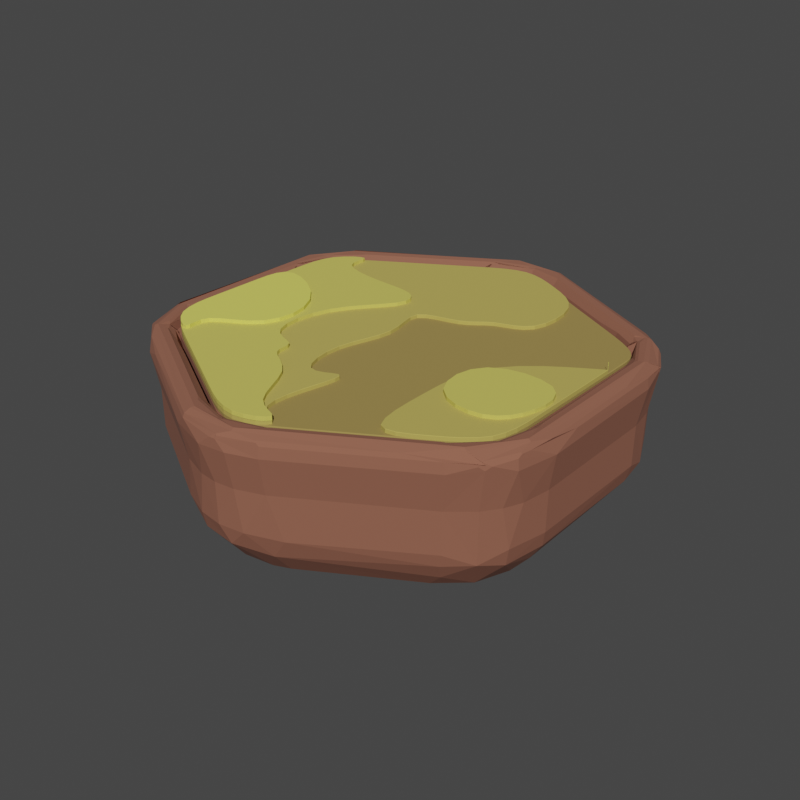 # Source: tile_for_export_no_features3.blend  (saved by Blender 3.2.14; exported with 4.5.12 LTS)
import bpy
from mathutils import Matrix  # noqa: F401  (used for matrix-valued properties, if any)

bpy.ops.wm.read_factory_settings(use_empty=True)
scene = bpy.context.scene
scene.name = 'Scene'

# ---- collections
col_collection = bpy.data.collections.new('Collection'); scene.collection.children.link(col_collection)

# ---- materials (node trees are filled in below, after node groups)
mat_tile_ground = bpy.data.materials.new('tile_ground')
mat_tile_ground.use_transparent_shadow = False
mat_ground_4_upper_3 = bpy.data.materials.new('ground_4_upper_3')
mat_ground_4_upper_3.use_transparent_shadow = False
mat_ground_3_upper_2 = bpy.data.materials.new('ground_3_upper_2')
mat_ground_3_upper_2.use_transparent_shadow = False
mat_ground_s_upper_1 = bpy.data.materials.new('ground_s_upper_1')
mat_ground_s_upper_1.use_transparent_shadow = False
mat_ground_upper_0 = bpy.data.materials.new('ground_upper_0')
mat_ground_upper_0.use_transparent_shadow = False

# ---- material node trees
mat_tile_ground.use_nodes = True; mat_tile_ground.node_tree.nodes.clear()
_N = mat_tile_ground.node_tree.nodes; _L = mat_tile_ground.node_tree.links
n0 = _N.new('ShaderNodeBsdfPrincipled'); n0.name = 'Principled BSDF'; n0.location = (10, 300)
n0.distribution = 'GGX'
n0.subsurface_method = 'RANDOM_WALK_SKIN'
n0.inputs[0].default_value = (0.2747, 0.107, 0.06663, 1.0)
n0.inputs[2].default_value = 1.0
n0.inputs[3].default_value = 1.45
n0.inputs[27].default_value = (0.0, 0.0, 0.0, 1.0)
n0.inputs[28].default_value = 1.0
n1 = _N.new('ShaderNodeOutputMaterial'); n1.name = 'Material Output'; n1.location = (300, 300)
_L.new(n0.outputs[0], n1.inputs[0])
n1.is_active_output = True
mat_ground_4_upper_3.use_nodes = True; mat_ground_4_upper_3.node_tree.nodes.clear()
_N = mat_ground_4_upper_3.node_tree.nodes; _L = mat_ground_4_upper_3.node_tree.links
n0 = _N.new('ShaderNodeBsdfPrincipled'); n0.name = 'Principled BSDF'; n0.location = (10, 300)
n0.distribution = 'GGX'
n0.subsurface_method = 'RANDOM_WALK_SKIN'
n0.inputs[2].default_value = 1.0
n0.inputs[3].default_value = 1.45
n0.inputs[27].default_value = (0.0, 0.0, 0.0, 1.0)
n0.inputs[28].default_value = 1.0
n1 = _N.new('ShaderNodeOutputMaterial'); n1.name = 'Material Output'; n1.location = (300, 300)
n2 = _N.new('ShaderNodeMix'); n2.name = 'Mix'; n2.location = (-231, 188)
n2.data_type = 'RGBA'
n2.inputs[0].default_value = 0.75
n2.inputs[6].default_value = (0.7682, 0.7379, 0.1221, 1.0)
n2.inputs[7].default_value = (0.2, 0.07793, 0.04851, 1.0)
_L.new(n0.outputs[0], n1.inputs[0])
_L.new(n2.outputs[2], n0.inputs[0])
n1.is_active_output = True
mat_ground_3_upper_2.use_nodes = True; mat_ground_3_upper_2.node_tree.nodes.clear()
_N = mat_ground_3_upper_2.node_tree.nodes; _L = mat_ground_3_upper_2.node_tree.links
n0 = _N.new('ShaderNodeBsdfPrincipled'); n0.name = 'Principled BSDF'; n0.location = (10, 300)
n0.distribution = 'GGX'
n0.subsurface_method = 'RANDOM_WALK_SKIN'
n0.inputs[2].default_value = 1.0
n0.inputs[3].default_value = 1.45
n0.inputs[27].default_value = (0.0, 0.0, 0.0, 1.0)
n0.inputs[28].default_value = 1.0
n1 = _N.new('ShaderNodeOutputMaterial'); n1.name = 'Material Output'; n1.location = (300, 300)
n2 = _N.new('ShaderNodeMix'); n2.name = 'Mix'; n2.location = (-231, 188)
n2.data_type = 'RGBA'
n2.inputs[6].default_value = (0.7682, 0.7379, 0.1221, 1.0)
n2.inputs[7].default_value = (0.2747, 0.107, 0.06663, 1.0)
_L.new(n0.outputs[0], n1.inputs[0])
_L.new(n2.outputs[2], n0.inputs[0])
n1.is_active_output = True
mat_ground_s_upper_1.use_nodes = True; mat_ground_s_upper_1.node_tree.nodes.clear()
_N = mat_ground_s_upper_1.node_tree.nodes; _L = mat_ground_s_upper_1.node_tree.links
n0 = _N.new('ShaderNodeBsdfPrincipled'); n0.name = 'Principled BSDF'; n0.location = (10, 300)
n0.distribution = 'GGX'
n0.subsurface_method = 'RANDOM_WALK_SKIN'
n0.inputs[2].default_value = 1.0
n0.inputs[3].default_value = 1.45
n0.inputs[27].default_value = (0.0, 0.0, 0.0, 1.0)
n0.inputs[28].default_value = 1.0
n1 = _N.new('ShaderNodeOutputMaterial'); n1.name = 'Material Output'; n1.location = (300, 300)
n2 = _N.new('ShaderNodeMix'); n2.name = 'Mix'; n2.location = (-231, 188)
n2.data_type = 'RGBA'
n2.inputs[0].default_value = 0.25
n2.inputs[6].default_value = (0.7682, 0.7379, 0.1221, 1.0)
n2.inputs[7].default_value = (0.2747, 0.107, 0.06663, 1.0)
_L.new(n0.outputs[0], n1.inputs[0])
_L.new(n2.outputs[2], n0.inputs[0])
n1.is_active_output = True
mat_ground_upper_0.use_nodes = True; mat_ground_upper_0.node_tree.nodes.clear()
_N = mat_ground_upper_0.node_tree.nodes; _L = mat_ground_upper_0.node_tree.links
n0 = _N.new('ShaderNodeBsdfPrincipled'); n0.name = 'Principled BSDF'; n0.location = (10, 300)
n0.distribution = 'GGX'
n0.subsurface_method = 'RANDOM_WALK_SKIN'
n0.inputs[2].default_value = 1.0
n0.inputs[3].default_value = 1.45
n0.inputs[27].default_value = (0.0, 0.0, 0.0, 1.0)
n0.inputs[28].default_value = 1.0
n1 = _N.new('ShaderNodeOutputMaterial'); n1.name = 'Material Output'; n1.location = (300, 300)
n2 = _N.new('ShaderNodeMix'); n2.name = 'Mix'; n2.location = (-231, 188)
n2.data_type = 'RGBA'
n2.inputs[0].default_value = 0.0
n2.inputs[6].default_value = (0.7682, 0.7379, 0.1221, 1.0)
n2.inputs[7].default_value = (0.2747, 0.107, 0.06663, 1.0)
_L.new(n0.outputs[0], n1.inputs[0])
_L.new(n2.outputs[2], n0.inputs[0])
n1.is_active_output = True

# ---- world
world_world = bpy.data.worlds.new('World'); scene.world = world_world
world_world.use_nodes = True; world_world.node_tree.nodes.clear()
_N = world_world.node_tree.nodes; _L = world_world.node_tree.links
n0 = _N.new('ShaderNodeOutputWorld'); n0.name = 'World Output'; n0.location = (300, 300)
n1 = _N.new('ShaderNodeBackground'); n1.name = 'Background'; n1.location = (10, 300)
n1.inputs[0].default_value = (0.05088, 0.05088, 0.05088, 1.0)
_L.new(n1.outputs[0], n0.inputs[0])
n0.is_active_output = True
world_world.color = (0.05088, 0.05088, 0.05088)
world_world.use_sun_shadow = False
world_world.sun_shadow_jitter_overblur = 0.0

# ---- meshes
me_cylinder = bpy.data.meshes.new('Cylinder')
me_cylinder.from_pydata([(0.0, 5.0, -1.0), (0.0, 5.0, 1.0), (4.33, 2.5, -1.0), (4.33, 2.5, 1.0), (4.33, -2.5, -1.0), (4.33, -2.5, 1.0), (-4.371e-07, -5.0, -1.0), (-4.371e-07, -5.0, 1.0), (-4.33, -2.5, -1.0), (-4.33, -2.5, 1.0), (-4.33, 2.5, -1.0), (-4.33, 2.5, 1.0)], [], [(0, 1, 3, 2), (2, 3, 5, 4), (4, 5, 7, 6), (6, 7, 9, 8), (3, 1, 11, 9, 7, 5), (8, 9, 11, 10), (10, 11, 1, 0), (0, 2, 4, 6, 8, 10)])
_uv = me_cylinder.uv_layers.new(name='UVMap')
_uv.uv.foreach_set('vector', [1.0, 0.5, 1.0, 1.0, 0.8333, 1.0, 0.8333, 0.5, 0.8333, 0.5, 0.8333, 1.0, 0.6667, 1.0, 0.6667, 0.5, 0.6667, 0.5, 0.6667, 1.0, 0.5, 1.0, 0.5, 0.5, 0.5, 0.5, 0.5, 1.0, 0.3333, 1.0, 0.3333, 0.5, 0.4578, 0.37, 0.25, 0.49, 0.04215, 0.37, 0.04215, 0.13, 0.25, 0.01, 0.4578, 0.13, 0.3333, 0.5, 0.3333, 1.0, 0.1667, 1.0, 0.1667, 0.5, 0.1667, 0.5, 0.1667, 1.0, -8.941e-08, 1.0, -8.941e-08, 0.5, 0.75, 0.49, 0.9578, 0.37, 0.9578, 0.13, 0.75, 0.01, 0.5422, 0.13, 0.5422, 0.37])
me_cylinder.materials.append(mat_tile_ground)
me_cylinder.update()
me_cylinder_005 = bpy.data.meshes.new('Cylinder.005')
me_cylinder_005.from_pydata([(0.0, 5.0, 1.114), (4.33, 2.5, 1.114), (4.33, -2.5, 1.114), (-4.371e-07, -5.0, 1.114), (-4.33, -2.5, 1.114), (-4.33, 2.5, 1.114), (-1.083, 4.375, 1.114), (-2.165, 3.75, 1.114), (-3.248, 3.125, 1.114), (3.248, 3.125, 1.114), (2.165, 3.75, 1.114), (1.083, 4.375, 1.114), (4.33, -1.25, 1.114), (4.33, -2.384e-07, 1.114), (4.33, 1.25, 1.114), (-4.33, 1.25, 1.114), (-4.33, 0.0, 1.114), (-4.33, -1.25, 1.114), (-3.248, -3.125, 1.114), (-2.165, -3.75, 1.114), (-1.083, -4.375, 1.114), (1.083, -4.375, 1.114), (2.165, -3.75, 1.114), (3.248, -3.125, 1.114), (-2.384e-07, -2.384e-07, 1.114), (-2.165, -1.192e-07, 1.114), (2.165, -2.384e-07, 1.114), (1.443, 2.5, 1.114), (0.7217, 1.25, 1.114), (-1.443, 2.5, 1.114), (-0.7217, 1.25, 1.114), (-0.7217, -1.25, 1.114), (-1.443, -2.5, 1.114), (0.7217, -1.25, 1.114), (1.443, -2.5, 1.114), (4.33, 1.277, 1.114), (4.319, 1.27, 1.114), (-1.192e-07, 4.375, 1.114), (-4.768e-07, -4.375, 1.114), (3.789, -2.188, 1.114), (1.083, -1.875, 1.114), (2.165, -1.875, 1.114), (-3.789, -2.187, 1.114), (-1.083, -1.875, 1.114), (-2.165, -1.875, 1.114), (-3.789, 2.187, 1.114), (-1.083, 1.875, 1.114), (-2.165, 1.875, 1.114), (4.33, 1.888, 1.114), (1.083, 1.875, 1.114), (3.783, 2.198, 1.114), (2.165, 1.875, 1.114), (0.3608, -2.812, 1.114), (0.5413, -2.031, 1.114), (-0.3608, -2.812, 1.114), (-0.3608, 2.812, 1.114), (0.3608, 2.812, 1.114), (-0.5413, 2.031, 1.114)], [], [(48, 50, 36, 35), (22, 41, 40, 34), (15, 45, 8, 5), (6, 37, 11, 0), (22, 34, 52, 38, 21), (24, 28, 30), (44, 43, 31, 25), (16, 25, 15), (13, 26, 12), (14, 36, 26, 13), (21, 38, 20, 3), (18, 42, 17, 4), (12, 39, 23, 2), (45, 47, 7, 8), (47, 25, 30, 46), (51, 50, 9, 10), (51, 49, 28, 26), (35, 36, 14), (39, 41, 22, 23), (41, 26, 33, 40), (25, 16, 17), (42, 18, 19, 44), (54, 53, 33, 31), (31, 33, 24), (31, 43, 32, 54), (30, 57, 55, 29, 46), (37, 56, 27, 10, 11), (56, 57, 30, 28), (33, 26, 24), (26, 28, 24), (25, 31, 24), (30, 25, 24), (12, 26, 41, 39), (17, 42, 44, 25), (19, 32, 43, 44), (7, 47, 46, 29), (15, 25, 47, 45), (10, 27, 49, 51), (26, 36, 50, 51), (1, 9, 50, 48), (38, 52, 53, 54), (37, 55, 57, 56), (54, 32, 19, 20, 38), (52, 34, 40, 33, 53), (29, 55, 37, 6, 7), (27, 56, 28, 49)])
_uv = me_cylinder_005.uv_layers.new(name='UVMap')
_uv.uv.foreach_set('vector', [0.4578, 0.3406, 0.4316, 0.3555, 0.4573, 0.311, 0.4578, 0.3113, 0.3539, 0.07, 0.3539, 0.16, 0.302, 0.16, 0.3193, 0.13, 0.04215, 0.31, 0.06813, 0.355, 0.09412, 0.4, 0.04215, 0.37, 0.198, 0.46, 0.25, 0.46, 0.302, 0.46, 0.25, 0.49, 0.3539, 0.07, 0.3193, 0.13, 0.2673, 0.115, 0.25, 0.04, 0.302, 0.04, 0.25, 0.25, 0.2846, 0.31, 0.2154, 0.31, 0.1461, 0.16, 0.198, 0.16, 0.2154, 0.19, 0.1461, 0.25, 0.04215, 0.25, 0.1461, 0.25, 0.04215, 0.31, 0.4578, 0.25, 0.3539, 0.25, 0.4578, 0.19, 0.4578, 0.31, 0.4573, 0.311, 0.3539, 0.25, 0.4578, 0.25, 0.302, 0.04, 0.25, 0.04, 0.198, 0.04, 0.25, 0.01, 0.09412, 0.1, 0.06813, 0.145, 0.04215, 0.19, 0.04215, 0.13, 0.4578, 0.19, 0.4319, 0.145, 0.4059, 0.1, 0.4578, 0.13, 0.06813, 0.355, 0.1461, 0.34, 0.1461, 0.43, 0.09412, 0.4, 0.1461, 0.34, 0.1461, 0.25, 0.2154, 0.31, 0.198, 0.34, 0.3539, 0.34, 0.4316, 0.3555, 0.4059, 0.4, 0.3539, 0.43, 0.3539, 0.34, 0.302, 0.34, 0.2846, 0.31, 0.3539, 0.25, 0.4578, 0.3113, 0.4573, 0.311, 0.4578, 0.31, 0.4319, 0.145, 0.3539, 0.16, 0.3539, 0.07, 0.4059, 0.1, 0.3539, 0.16, 0.3539, 0.25, 0.2846, 0.19, 0.302, 0.16, 0.1461, 0.25, 0.04215, 0.25, 0.04215, 0.19, 0.06813, 0.145, 0.09412, 0.1, 0.1461, 0.07, 0.1461, 0.16, 0.2327, 0.115, 0.276, 0.1525, 0.2846, 0.19, 0.2154, 0.19, 0.2154, 0.19, 0.2846, 0.19, 0.25, 0.25, 0.2154, 0.19, 0.198, 0.16, 0.1807, 0.13, 0.2327, 0.115, 0.2154, 0.31, 0.224, 0.3475, 0.2327, 0.385, 0.1807, 0.37, 0.198, 0.34, 0.25, 0.46, 0.2673, 0.385, 0.3193, 0.37, 0.3539, 0.43, 0.302, 0.46, 0.2673, 0.385, 0.224, 0.3475, 0.2154, 0.31, 0.2846, 0.31, 0.2846, 0.19, 0.3539, 0.25, 0.25, 0.25, 0.3539, 0.25, 0.2846, 0.31, 0.25, 0.25, 0.1461, 0.25, 0.2154, 0.19, 0.25, 0.25, 0.2154, 0.31, 0.1461, 0.25, 0.25, 0.25, 0.4578, 0.19, 0.3539, 0.25, 0.3539, 0.16, 0.4319, 0.145, 0.04215, 0.19, 0.06813, 0.145, 0.1461, 0.16, 0.1461, 0.25, 0.1461, 0.07, 0.1807, 0.13, 0.198, 0.16, 0.1461, 0.16, 0.1461, 0.43, 0.1461, 0.34, 0.198, 0.34, 0.1807, 0.37, 0.04215, 0.31, 0.1461, 0.25, 0.1461, 0.34, 0.06813, 0.355, 0.3539, 0.43, 0.3193, 0.37, 0.302, 0.34, 0.3539, 0.34, 0.3539, 0.25, 0.4573, 0.311, 0.4316, 0.3555, 0.3539, 0.34, 0.4578, 0.37, 0.4059, 0.4, 0.4316, 0.3555, 0.4578, 0.3406, 0.25, 0.04, 0.2673, 0.115, 0.276, 0.1525, 0.2327, 0.115, 0.25, 0.46, 0.2327, 0.385, 0.224, 0.3475, 0.2673, 0.385, 0.2327, 0.115, 0.1807, 0.13, 0.1461, 0.07, 0.198, 0.04, 0.25, 0.04, 0.2673, 0.115, 0.3193, 0.13, 0.302, 0.16, 0.2846, 0.19, 0.276, 0.1525, 0.1807, 0.37, 0.2327, 0.385, 0.25, 0.46, 0.198, 0.46, 0.1461, 0.43, 0.3193, 0.37, 0.2673, 0.385, 0.2846, 0.31, 0.302, 0.34])
me_cylinder_005.materials.append(mat_ground_4_upper_3)
me_cylinder_005.update()
me_cylinder_006 = bpy.data.meshes.new('Cylinder.006')
me_cylinder_006.from_pydata([(0.0, 5.0, 1.114), (4.33, -2.5, 1.114), (-4.371e-07, -5.0, 1.114), (-4.33, -2.5, 1.114), (-4.33, 2.5, 1.114), (-1.083, 4.375, 1.114), (-2.165, 3.75, 1.114), (-3.248, 3.125, 1.114), (2.165, 3.75, 1.114), (1.083, 4.375, 1.114), (4.33, -1.25, 1.114), (4.33, -2.384e-07, 1.114), (4.33, 1.25, 1.114), (-4.33, 1.25, 1.114), (-4.33, 0.0, 1.114), (-4.33, -1.25, 1.114), (-3.248, -3.125, 1.114), (-2.165, -3.75, 1.114), (-1.083, -4.375, 1.114), (1.083, -4.375, 1.114), (2.165, -3.75, 1.114), (3.248, -3.125, 1.114), (-2.384e-07, -2.384e-07, 1.114), (-2.165, -1.192e-07, 1.114), (2.165, -2.384e-07, 1.114), (1.443, 2.5, 1.114), (0.7217, 1.25, 1.114), (-1.443, 2.5, 1.114), (-0.7217, 1.25, 1.114), (-0.7217, -1.25, 1.114), (-1.443, -2.5, 1.114), (4.33, 1.277, 1.114), (4.319, 1.27, 1.114), (-1.192e-07, 4.375, 1.114), (-4.768e-07, -4.375, 1.114), (3.789, -2.188, 1.114), (2.165, -1.875, 1.114), (-3.789, -2.187, 1.114), (-1.083, -1.875, 1.114), (-2.165, -1.875, 1.114), (-3.789, 2.187, 1.114), (-1.083, 1.875, 1.114), (-2.165, 1.875, 1.114), (1.083, 1.875, 1.114), (2.165, 1.875, 1.114), (0.3608, -2.812, 1.114), (0.5413, -2.031, 1.114), (-0.3608, -2.812, 1.114), (-0.3608, 2.812, 1.114), (0.3608, 2.812, 1.114), (-0.5413, 2.031, 1.114)], [], [(13, 40, 7, 4), (5, 33, 9, 0), (39, 38, 29, 23), (14, 23, 13), (11, 24, 10), (12, 32, 24, 11), (19, 34, 18, 2), (16, 37, 15, 3), (10, 35, 21, 1), (40, 42, 6, 7), (42, 23, 28, 41), (31, 32, 12), (35, 36, 20, 21), (23, 14, 15), (37, 16, 17, 39), (29, 38, 30, 47), (28, 50, 48, 27, 41), (33, 49, 25, 8, 9), (49, 50, 28, 26), (23, 29, 22), (28, 23, 22), (10, 24, 36, 35), (15, 37, 39, 23), (17, 30, 38, 39), (6, 42, 41, 27), (13, 23, 42, 40), (8, 25, 43, 44), (34, 45, 46, 47), (33, 48, 50, 49), (47, 30, 17, 18, 34), (27, 48, 33, 5, 6), (25, 49, 26, 43)])
_uv = me_cylinder_006.uv_layers.new(name='UVMap')
_uv.uv.foreach_set('vector', [0.04215, 0.31, 0.06813, 0.355, 0.09412, 0.4, 0.04215, 0.37, 0.198, 0.46, 0.25, 0.46, 0.302, 0.46, 0.25, 0.49, 0.1461, 0.16, 0.198, 0.16, 0.2154, 0.19, 0.1461, 0.25, 0.04215, 0.25, 0.1461, 0.25, 0.04215, 0.31, 0.4578, 0.25, 0.3539, 0.25, 0.4578, 0.19, 0.4578, 0.31, 0.4573, 0.311, 0.3539, 0.25, 0.4578, 0.25, 0.302, 0.04, 0.25, 0.04, 0.198, 0.04, 0.25, 0.01, 0.09412, 0.1, 0.06813, 0.145, 0.04215, 0.19, 0.04215, 0.13, 0.4578, 0.19, 0.4319, 0.145, 0.4059, 0.1, 0.4578, 0.13, 0.06813, 0.355, 0.1461, 0.34, 0.1461, 0.43, 0.09412, 0.4, 0.1461, 0.34, 0.1461, 0.25, 0.2154, 0.31, 0.198, 0.34, 0.4578, 0.3113, 0.4573, 0.311, 0.4578, 0.31, 0.4319, 0.145, 0.3539, 0.16, 0.3539, 0.07, 0.4059, 0.1, 0.1461, 0.25, 0.04215, 0.25, 0.04215, 0.19, 0.06813, 0.145, 0.09412, 0.1, 0.1461, 0.07, 0.1461, 0.16, 0.2154, 0.19, 0.198, 0.16, 0.1807, 0.13, 0.2327, 0.115, 0.2154, 0.31, 0.224, 0.3475, 0.2327, 0.385, 0.1807, 0.37, 0.198, 0.34, 0.25, 0.46, 0.2673, 0.385, 0.3193, 0.37, 0.3539, 0.43, 0.302, 0.46, 0.2673, 0.385, 0.224, 0.3475, 0.2154, 0.31, 0.2846, 0.31, 0.1461, 0.25, 0.2154, 0.19, 0.25, 0.25, 0.2154, 0.31, 0.1461, 0.25, 0.25, 0.25, 0.4578, 0.19, 0.3539, 0.25, 0.3539, 0.16, 0.4319, 0.145, 0.04215, 0.19, 0.06813, 0.145, 0.1461, 0.16, 0.1461, 0.25, 0.1461, 0.07, 0.1807, 0.13, 0.198, 0.16, 0.1461, 0.16, 0.1461, 0.43, 0.1461, 0.34, 0.198, 0.34, 0.1807, 0.37, 0.04215, 0.31, 0.1461, 0.25, 0.1461, 0.34, 0.06813, 0.355, 0.3539, 0.43, 0.3193, 0.37, 0.302, 0.34, 0.3539, 0.34, 0.25, 0.04, 0.2673, 0.115, 0.276, 0.1525, 0.2327, 0.115, 0.25, 0.46, 0.2327, 0.385, 0.224, 0.3475, 0.2673, 0.385, 0.2327, 0.115, 0.1807, 0.13, 0.1461, 0.07, 0.198, 0.04, 0.25, 0.04, 0.1807, 0.37, 0.2327, 0.385, 0.25, 0.46, 0.198, 0.46, 0.1461, 0.43, 0.3193, 0.37, 0.2673, 0.385, 0.2846, 0.31, 0.302, 0.34])
me_cylinder_006.materials.append(mat_ground_3_upper_2)
me_cylinder_006.update()
me_cylinder_007 = bpy.data.meshes.new('Cylinder.007')
me_cylinder_007.from_pydata([(-4.371e-07, -5.0, 1.114), (-4.33, -2.5, 1.114), (-4.33, 2.5, 1.114), (-3.248, 3.125, 1.114), (4.33, -1.25, 1.114), (4.33, -2.384e-07, 1.114), (4.33, 1.25, 1.114), (-4.33, 1.25, 1.114), (-4.33, 0.0, 1.114), (-4.33, -1.25, 1.114), (-3.248, -3.125, 1.114), (-2.165, -3.75, 1.114), (-1.083, -4.375, 1.114), (1.083, -4.375, 1.114), (-2.165, -1.192e-07, 1.114), (2.165, -2.384e-07, 1.114), (-0.7217, 1.25, 1.114), (-1.443, -2.5, 1.114), (4.33, 1.277, 1.114), (4.319, 1.27, 1.114), (-4.768e-07, -4.375, 1.114), (3.789, -2.188, 1.114), (2.165, -1.875, 1.114), (-3.789, -2.187, 1.114), (-1.083, -1.875, 1.114), (-2.165, -1.875, 1.114), (-3.789, 2.187, 1.114), (-1.083, 1.875, 1.114), (-2.165, 1.875, 1.114), (-0.3608, -2.812, 1.114)], [], [(7, 26, 3, 2), (8, 14, 7), (5, 15, 4), (13, 20, 12, 0), (10, 23, 9, 1), (28, 14, 16, 27), (18, 19, 6), (14, 8, 9), (23, 10, 11, 25), (4, 15, 22, 21), (9, 23, 25, 14), (11, 17, 24, 25), (7, 14, 28, 26), (29, 17, 11, 12, 20)])
_uv = me_cylinder_007.uv_layers.new(name='UVMap')
_uv.uv.foreach_set('vector', [0.04215, 0.31, 0.06813, 0.355, 0.09412, 0.4, 0.04215, 0.37, 0.04215, 0.25, 0.1461, 0.25, 0.04215, 0.31, 0.4578, 0.25, 0.3539, 0.25, 0.4578, 0.19, 0.302, 0.04, 0.25, 0.04, 0.198, 0.04, 0.25, 0.01, 0.09412, 0.1, 0.06813, 0.145, 0.04215, 0.19, 0.04215, 0.13, 0.1461, 0.34, 0.1461, 0.25, 0.2154, 0.31, 0.198, 0.34, 0.4578, 0.3113, 0.4573, 0.311, 0.4578, 0.31, 0.1461, 0.25, 0.04215, 0.25, 0.04215, 0.19, 0.06813, 0.145, 0.09412, 0.1, 0.1461, 0.07, 0.1461, 0.16, 0.4578, 0.19, 0.3539, 0.25, 0.3539, 0.16, 0.4319, 0.145, 0.04215, 0.19, 0.06813, 0.145, 0.1461, 0.16, 0.1461, 0.25, 0.1461, 0.07, 0.1807, 0.13, 0.198, 0.16, 0.1461, 0.16, 0.04215, 0.31, 0.1461, 0.25, 0.1461, 0.34, 0.06813, 0.355, 0.2327, 0.115, 0.1807, 0.13, 0.1461, 0.07, 0.198, 0.04, 0.25, 0.04])
me_cylinder_007.materials.append(mat_ground_s_upper_1)
me_cylinder_007.update()
me_cylinder_008 = bpy.data.meshes.new('Cylinder.008')
me_cylinder_008.from_pydata([(-4.33, -2.5, 1.114), (4.33, 1.25, 1.114), (-4.33, 1.25, 1.114), (-4.33, 0.0, 1.114), (-4.33, -1.25, 1.114), (-3.248, -3.125, 1.114), (-2.165, -1.192e-07, 1.114), (4.33, 1.277, 1.114), (4.319, 1.27, 1.114), (-3.789, -2.187, 1.114), (-2.165, -1.875, 1.114)], [], [(3, 6, 2), (5, 9, 4, 0), (7, 8, 1), (6, 3, 4), (4, 9, 10, 6)])
_uv = me_cylinder_008.uv_layers.new(name='UVMap')
_uv.uv.foreach_set('vector', [0.04215, 0.25, 0.1461, 0.25, 0.04215, 0.31, 0.09412, 0.1, 0.06813, 0.145, 0.04215, 0.19, 0.04215, 0.13, 0.4578, 0.3113, 0.4573, 0.311, 0.4578, 0.31, 0.1461, 0.25, 0.04215, 0.25, 0.04215, 0.19, 0.04215, 0.19, 0.06813, 0.145, 0.1461, 0.16, 0.1461, 0.25])
me_cylinder_008.materials.append(mat_ground_upper_0)
me_cylinder_008.update()
me_cylinder_009 = bpy.data.meshes.new('Cylinder.009')
me_cylinder_009.from_pydata([(7.178e-08, 6.806, -1.539), (5.895, 3.403, -1.539), (5.895, 3.403, 0.1375), (7.178e-08, 6.806, 0.1375), (5.895, -3.403, -1.539), (5.895, -3.403, 0.1375), (-5.233e-07, -6.806, -1.539), (-5.233e-07, -6.806, 0.1375), (-5.895, -3.403, -1.539), (-5.895, -3.403, 0.1375), (-5.895, 3.403, -1.539), (-5.895, 3.403, 0.1375), (3.93, -4.538, -1.539), (1.965, -5.672, -1.539), (1.965, -5.672, 0.1375), (3.93, -4.538, 0.1375), (-1.965, -5.672, -1.539), (-3.93, -4.538, -1.539), (-3.93, -4.538, 0.1375), (-1.965, -5.672, 0.1375), (-5.895, -1.134, -1.539), (-5.895, 1.134, -1.539), (-5.895, 1.134, 0.1375), (-5.895, -1.134, 0.1375), (-3.93, 4.538, -1.539), (-1.965, 5.672, -1.539), (-1.965, 5.672, 0.1375), (-3.93, 4.538, 0.1375), (1.965, 5.672, -1.539), (3.93, 4.538, -1.539), (3.93, 4.538, 0.1375), (1.965, 5.672, 0.1375), (5.895, 1.134, -1.539), (5.895, -1.134, -1.539), (5.895, -1.134, 0.1375), (5.895, 1.134, 0.1375), (7.178e-08, 6.806, -0.9802), (7.178e-08, 6.806, -0.4213), (5.895, 3.403, -0.4213), (5.895, 3.403, -0.9802), (5.895, -3.403, -0.4213), (5.895, -3.403, -0.9802), (-5.233e-07, -6.806, -0.4213), (-5.233e-07, -6.806, -0.9802), (-5.895, -3.403, -0.4213), (-5.895, -3.403, -0.9802), (-5.895, 3.403, -0.4213), (-5.895, 3.403, -0.9802), (3.93, -4.538, -0.4213), (3.93, -4.538, -0.9802), (1.965, -5.672, -0.4213), (1.965, -5.672, -0.9802), (-1.965, -5.672, -0.4213), (-1.965, -5.672, -0.9802), (-3.93, -4.538, -0.4213), (-3.93, -4.538, -0.9802), (-5.895, -1.134, -0.4213), (-5.895, -1.134, -0.9802), (-5.895, 1.134, -0.4213), (-5.895, 1.134, -0.9802), (-3.93, 4.538, -0.4213), (-3.93, 4.538, -0.9802), (-1.965, 5.672, -0.4213), (-1.965, 5.672, -0.9802), (1.965, 5.672, -0.4213), (1.965, 5.672, -0.9802), (3.93, 4.538, -0.4213), (3.93, 4.538, -0.9802), (5.895, 1.134, -0.4213), (5.895, 1.134, -0.9802), (5.895, -1.134, -0.4213), (5.895, -1.134, -0.9802), (3.292e-08, 5.913, -2.501), (2.09e-08, 5.49, -2.226), (2.608e-08, 5.701, -2.579), (2.235e-08, 5.546, -2.478), (7.722e-08, 7.125, 1.26), (6.513e-08, 6.614, 0.9738), (7.406e-08, 6.87, 1.341), (6.957e-08, 6.683, 1.236), (5.121, 2.956, -2.501), (4.754, 2.745, -2.226), (4.937, 2.851, -2.579), (4.803, 2.773, -2.478), (6.17, 3.562, 1.26), (5.728, 3.307, 0.9738), (5.949, 3.435, 1.341), (5.788, 3.341, 1.236), (5.121, -2.956, -2.501), (4.754, -2.745, -2.226), (4.937, -2.851, -2.579), (4.803, -2.773, -2.478), (6.17, -3.562, 1.26), (5.728, -3.307, 0.9738), (5.949, -3.435, 1.341), (5.788, -3.341, 1.236), (-4.84e-07, -5.913, -2.501), (-4.59e-07, -5.49, -2.226), (-4.731e-07, -5.701, -2.579), (-4.657e-07, -5.546, -2.478), (-5.456e-07, -7.125, 1.26), (-5.131e-07, -6.614, 0.9738), (-5.274e-07, -6.87, 1.341), (-5.095e-07, -6.683, 1.236), (-5.121, -2.956, -2.501), (-4.754, -2.745, -2.226), (-4.937, -2.851, -2.579), (-4.803, -2.773, -2.478), (-6.17, -3.562, 1.26), (-5.728, -3.307, 0.9738), (-5.949, -3.435, 1.341), (-5.788, -3.341, 1.236), (-5.121, 2.956, -2.501), (-4.754, 2.745, -2.226), (-4.937, 2.851, -2.579), (-4.803, 2.773, -2.478), (-6.17, 3.562, 1.26), (-5.728, 3.307, 0.9738), (-5.949, 3.435, 1.341), (-5.788, 3.341, 1.236), (3.414, -3.942, -2.501), (3.169, -3.66, -2.226), (3.292, -3.801, -2.579), (3.202, -3.698, -2.478), (1.585, -4.575, -2.226), (1.707, -4.927, -2.501), (1.601, -4.622, -2.478), (1.646, -4.751, -2.579), (2.057, -5.937, 1.26), (1.909, -5.512, 0.9738), (1.983, -5.725, 1.341), (1.929, -5.569, 1.236), (3.819, -4.41, 0.9738), (4.113, -4.75, 1.26), (3.858, -4.455, 1.236), (3.966, -4.58, 1.341), (-1.707, -4.927, -2.501), (-1.585, -4.575, -2.226), (-1.646, -4.751, -2.579), (-1.601, -4.622, -2.478), (-3.169, -3.66, -2.226), (-3.414, -3.942, -2.501), (-3.202, -3.698, -2.478), (-3.292, -3.801, -2.579), (-4.113, -4.75, 1.26), (-3.819, -4.41, 0.9738), (-3.966, -4.58, 1.341), (-3.858, -4.455, 1.236), (-1.909, -5.512, 0.9738), (-2.057, -5.937, 1.26), (-1.929, -5.569, 1.236), (-1.983, -5.725, 1.341), (-5.121, -0.9855, -2.501), (-4.754, -0.9149, -2.226), (-4.937, -0.9502, -2.579), (-4.803, -0.9244, -2.478), (-4.754, 0.9149, -2.226), (-5.121, 0.9855, -2.501), (-4.803, 0.9244, -2.478), (-4.937, 0.9502, -2.579), (-6.17, 1.187, 1.26), (-5.728, 1.102, 0.9738), (-5.949, 1.145, 1.341), (-5.788, 1.114, 1.236), (-5.728, -1.102, 0.9738), (-6.17, -1.187, 1.26), (-5.788, -1.114, 1.236), (-5.949, -1.145, 1.341), (-3.414, 3.942, -2.501), (-3.169, 3.66, -2.226), (-3.292, 3.801, -2.579), (-3.202, 3.698, -2.478), (-1.585, 4.575, -2.226), (-1.707, 4.927, -2.501), (-1.601, 4.622, -2.478), (-1.646, 4.751, -2.579), (-2.057, 5.937, 1.26), (-1.909, 5.512, 0.9738), (-1.983, 5.725, 1.341), (-1.929, 5.569, 1.236), (-3.819, 4.41, 0.9738), (-4.113, 4.75, 1.26), (-3.858, 4.455, 1.236), (-3.966, 4.58, 1.341), (1.707, 4.927, -2.501), (1.585, 4.575, -2.226), (1.646, 4.751, -2.579), (1.601, 4.622, -2.478), (3.169, 3.66, -2.226), (3.414, 3.942, -2.501), (3.202, 3.698, -2.478), (3.292, 3.801, -2.579), (4.113, 4.75, 1.26), (3.819, 4.41, 0.9738), (3.966, 4.58, 1.341), (3.858, 4.455, 1.236), (1.909, 5.512, 0.9738), (2.057, 5.937, 1.26), (1.929, 5.569, 1.236), (1.983, 5.725, 1.341), (5.121, 0.9855, -2.501), (4.754, 0.9149, -2.226), (4.937, 0.9502, -2.579), (4.803, 0.9244, -2.478), (4.754, -0.9149, -2.226), (5.121, -0.9855, -2.501), (4.803, -0.9244, -2.478), (4.937, -0.9502, -2.579), (6.17, -1.187, 1.26), (5.728, -1.102, 0.9738), (5.949, -1.145, 1.341), (5.788, -1.114, 1.236), (5.728, 1.102, 0.9738), (6.17, 1.187, 1.26), (5.788, 1.114, 1.236), (5.949, 1.145, 1.341)], [], [(200, 80, 1, 32), (120, 88, 4, 12), (136, 96, 6, 16), (152, 104, 8, 20), (168, 112, 10, 24), (72, 173, 25, 0), (66, 30, 2, 38), (70, 34, 5, 40), (50, 14, 7, 42), (54, 18, 9, 44), (58, 22, 11, 46), (62, 26, 3, 37), (96, 125, 13, 6), (113, 169, 180, 117), (105, 153, 164, 109), (97, 137, 148, 101), (80, 189, 29, 1), (76, 197, 31, 3), (89, 121, 132, 93), (121, 124, 129, 132), (81, 201, 212, 85), (112, 157, 21, 10), (88, 205, 33, 4), (104, 141, 17, 8), (208, 92, 5, 34), (137, 140, 145, 148), (124, 97, 101, 129), (133, 128, 14, 15), (40, 5, 15, 48), (48, 15, 14, 50), (92, 133, 15, 5), (125, 120, 12, 13), (128, 100, 7, 14), (153, 156, 161, 164), (140, 105, 109, 145), (149, 144, 18, 19), (42, 7, 19, 52), (52, 19, 18, 54), (100, 149, 19, 7), (141, 136, 16, 17), (144, 108, 9, 18), (169, 172, 177, 180), (156, 113, 117, 161), (165, 160, 22, 23), (44, 9, 23, 56), (56, 23, 22, 58), (108, 165, 23, 9), (157, 152, 20, 21), (160, 116, 11, 22), (185, 188, 193, 196), (184, 72, 0, 28), (181, 176, 26, 27), (46, 11, 27, 60), (60, 27, 26, 62), (116, 181, 27, 11), (173, 168, 24, 25), (176, 76, 3, 26), (201, 204, 209, 212), (188, 81, 85, 193), (197, 192, 30, 31), (37, 3, 31, 64), (64, 31, 30, 66), (172, 73, 77, 177), (189, 184, 28, 29), (204, 89, 93, 209), (213, 208, 34, 35), (192, 84, 2, 30), (38, 2, 35, 68), (68, 35, 34, 70), (84, 213, 35, 2), (205, 200, 32, 33), (32, 69, 71, 33), (69, 68, 70, 71), (1, 39, 69, 32), (39, 38, 68, 69), (28, 65, 67, 29), (65, 64, 66, 67), (0, 36, 65, 28), (36, 37, 64, 65), (24, 61, 63, 25), (61, 60, 62, 63), (10, 47, 61, 24), (47, 46, 60, 61), (20, 57, 59, 21), (57, 56, 58, 59), (8, 45, 57, 20), (45, 44, 56, 57), (16, 53, 55, 17), (53, 52, 54, 55), (6, 43, 53, 16), (43, 42, 52, 53), (12, 49, 51, 13), (49, 48, 50, 51), (4, 41, 49, 12), (41, 40, 48, 49), (25, 63, 36, 0), (63, 62, 37, 36), (21, 59, 47, 10), (59, 58, 46, 47), (17, 55, 45, 8), (55, 54, 44, 45), (13, 51, 43, 6), (51, 50, 42, 43), (33, 71, 41, 4), (71, 70, 40, 41), (29, 67, 39, 1), (67, 66, 38, 39), (189, 80, 82, 191), (191, 82, 83, 190), (190, 83, 81, 188), (197, 76, 78, 199), (199, 78, 79, 198), (198, 79, 77, 196), (205, 88, 90, 207), (207, 90, 91, 206), (206, 91, 89, 204), (213, 84, 86, 215), (215, 86, 87, 214), (214, 87, 85, 212), (125, 96, 98, 127), (127, 98, 99, 126), (126, 99, 97, 124), (133, 92, 94, 135), (135, 94, 95, 134), (134, 95, 93, 132), (141, 104, 106, 143), (143, 106, 107, 142), (142, 107, 105, 140), (149, 100, 102, 151), (151, 102, 103, 150), (150, 103, 101, 148), (157, 112, 114, 159), (159, 114, 115, 158), (158, 115, 113, 156), (165, 108, 110, 167), (167, 110, 111, 166), (166, 111, 109, 164), (173, 72, 74, 175), (175, 74, 75, 174), (174, 75, 73, 172), (181, 116, 118, 183), (183, 118, 119, 182), (182, 119, 117, 180), (88, 120, 122, 90), (90, 122, 123, 91), (91, 123, 121, 89), (120, 125, 127, 122), (122, 127, 126, 123), (123, 126, 124, 121), (100, 128, 130, 102), (102, 130, 131, 103), (103, 131, 129, 101), (128, 133, 135, 130), (130, 135, 134, 131), (131, 134, 132, 129), (96, 136, 138, 98), (98, 138, 139, 99), (99, 139, 137, 97), (136, 141, 143, 138), (138, 143, 142, 139), (139, 142, 140, 137), (108, 144, 146, 110), (110, 146, 147, 111), (111, 147, 145, 109), (144, 149, 151, 146), (146, 151, 150, 147), (147, 150, 148, 145), (104, 152, 154, 106), (106, 154, 155, 107), (107, 155, 153, 105), (152, 157, 159, 154), (154, 159, 158, 155), (155, 158, 156, 153), (116, 160, 162, 118), (118, 162, 163, 119), (119, 163, 161, 117), (160, 165, 167, 162), (162, 167, 166, 163), (163, 166, 164, 161), (112, 168, 170, 114), (114, 170, 171, 115), (115, 171, 169, 113), (168, 173, 175, 170), (170, 175, 174, 171), (171, 174, 172, 169), (76, 176, 178, 78), (78, 178, 179, 79), (79, 179, 177, 77), (176, 181, 183, 178), (178, 183, 182, 179), (179, 182, 180, 177), (72, 184, 186, 74), (74, 186, 187, 75), (75, 187, 185, 73), (184, 189, 191, 186), (186, 191, 190, 187), (187, 190, 188, 185), (84, 192, 194, 86), (86, 194, 195, 87), (87, 195, 193, 85), (192, 197, 199, 194), (194, 199, 198, 195), (195, 198, 196, 193), (80, 200, 202, 82), (82, 202, 203, 83), (83, 203, 201, 81), (200, 205, 207, 202), (202, 207, 206, 203), (203, 206, 204, 201), (92, 208, 210, 94), (94, 210, 211, 95), (95, 211, 209, 93), (208, 213, 215, 210), (210, 215, 214, 211), (211, 214, 212, 209), (73, 185, 196, 77)])
_uv = me_cylinder_009.uv_layers.new(name='UVMap')
_uv.uv.foreach_set('vector', [0.7778, 0.5, 0.8333, 0.5, 0.8333, 0.5, 0.7778, 0.5, 0.6111, 0.5, 0.6667, 0.5, 0.6667, 0.5, 0.6111, 0.5, 0.4444, 0.5, 0.5, 0.5, 0.5, 0.5, 0.4444, 0.5, 0.2778, 0.5, 0.3333, 0.5, 0.3333, 0.5, 0.2778, 0.5, 0.1111, 0.5, 0.1667, 0.5, 0.1667, 0.5, 0.1111, 0.5, -8.941e-08, 0.5, 0.05556, 0.5, 0.05556, 0.5, -8.941e-08, 0.5, 0.8889, 0.8333, 0.8889, 1.0, 0.8333, 1.0, 0.8333, 0.8333, 0.7222, 0.8333, 0.7222, 1.0, 0.6667, 1.0, 0.6667, 0.8333, 0.5556, 0.8333, 0.5556, 1.0, 0.5, 1.0, 0.5, 0.8333, 0.3889, 0.8333, 0.3889, 1.0, 0.3333, 1.0, 0.3333, 0.8333, 0.2222, 0.8333, 0.2222, 1.0, 0.1667, 1.0, 0.1667, 0.8333, 0.05556, 0.8333, 0.05556, 1.0, -8.941e-08, 1.0, -8.941e-08, 0.8333, 0.5, 0.5, 0.5556, 0.5, 0.5556, 0.5, 0.5, 0.5, 0.1667, 0.5696, 0.1111, 0.5696, 0.1111, 0.9304, 0.1667, 0.9304, 0.3333, 0.5696, 0.2778, 0.5696, 0.2778, 0.9304, 0.3333, 0.9304, 0.5, 0.5696, 0.4444, 0.5696, 0.4444, 0.9304, 0.5, 0.9304, 0.8333, 0.5, 0.8889, 0.5, 0.8889, 0.5, 0.8333, 0.5, 1.0, 1.0, 0.9444, 1.0, 0.9444, 1.0, 1.0, 1.0, 0.6667, 0.5696, 0.6111, 0.5696, 0.6111, 0.9304, 0.6667, 0.9304, 0.6111, 0.5696, 0.5556, 0.5696, 0.5556, 0.9304, 0.6111, 0.9304, 0.8333, 0.5696, 0.7778, 0.5696, 0.7778, 0.9304, 0.8333, 0.9304, 0.1667, 0.5, 0.2222, 0.5, 0.2222, 0.5, 0.1667, 0.5, 0.6667, 0.5, 0.7222, 0.5, 0.7222, 0.5, 0.6667, 0.5, 0.3333, 0.5, 0.3889, 0.5, 0.3889, 0.5, 0.3333, 0.5, 0.7222, 1.0, 0.6667, 1.0, 0.6667, 1.0, 0.7222, 1.0, 0.4444, 0.5696, 0.3889, 0.5696, 0.3889, 0.9304, 0.4444, 0.9304, 0.5556, 0.5696, 0.5, 0.5696, 0.5, 0.9304, 0.5556, 0.9304, 0.6111, 1.0, 0.5556, 1.0, 0.5556, 1.0, 0.6111, 1.0, 0.6667, 0.8333, 0.6667, 1.0, 0.6111, 1.0, 0.6111, 0.8333, 0.6111, 0.8333, 0.6111, 1.0, 0.5556, 1.0, 0.5556, 0.8333, 0.6667, 1.0, 0.6111, 1.0, 0.6111, 1.0, 0.6667, 1.0, 0.5556, 0.5, 0.6111, 0.5, 0.6111, 0.5, 0.5556, 0.5, 0.5556, 1.0, 0.5, 1.0, 0.5, 1.0, 0.5556, 1.0, 0.2778, 0.5696, 0.2222, 0.5696, 0.2222, 0.9304, 0.2778, 0.9304, 0.3889, 0.5696, 0.3333, 0.5696, 0.3333, 0.9304, 0.3889, 0.9304, 0.4444, 1.0, 0.3889, 1.0, 0.3889, 1.0, 0.4444, 1.0, 0.5, 0.8333, 0.5, 1.0, 0.4444, 1.0, 0.4444, 0.8333, 0.4444, 0.8333, 0.4444, 1.0, 0.3889, 1.0, 0.3889, 0.8333, 0.5, 1.0, 0.4444, 1.0, 0.4444, 1.0, 0.5, 1.0, 0.3889, 0.5, 0.4444, 0.5, 0.4444, 0.5, 0.3889, 0.5, 0.3889, 1.0, 0.3333, 1.0, 0.3333, 1.0, 0.3889, 1.0, 0.1111, 0.5696, 0.05556, 0.5696, 0.05556, 0.9304, 0.1111, 0.9304, 0.2222, 0.5696, 0.1667, 0.5696, 0.1667, 0.9304, 0.2222, 0.9304, 0.2778, 1.0, 0.2222, 1.0, 0.2222, 1.0, 0.2778, 1.0, 0.3333, 0.8333, 0.3333, 1.0, 0.2778, 1.0, 0.2778, 0.8333, 0.2778, 0.8333, 0.2778, 1.0, 0.2222, 1.0, 0.2222, 0.8333, 0.3333, 1.0, 0.2778, 1.0, 0.2778, 1.0, 0.3333, 1.0, 0.2222, 0.5, 0.2778, 0.5, 0.2778, 0.5, 0.2222, 0.5, 0.2222, 1.0, 0.1667, 1.0, 0.1667, 1.0, 0.2222, 1.0, 0.9444, 0.5696, 0.8889, 0.5696, 0.8889, 0.9304, 0.9444, 0.9304, 0.9444, 0.5, 1.0, 0.5, 1.0, 0.5, 0.9444, 0.5, 0.1111, 1.0, 0.05556, 1.0, 0.05556, 1.0, 0.1111, 1.0, 0.1667, 0.8333, 0.1667, 1.0, 0.1111, 1.0, 0.1111, 0.8333, 0.1111, 0.8333, 0.1111, 1.0, 0.05556, 1.0, 0.05556, 0.8333, 0.1667, 1.0, 0.1111, 1.0, 0.1111, 1.0, 0.1667, 1.0, 0.05556, 0.5, 0.1111, 0.5, 0.1111, 0.5, 0.05556, 0.5, 0.05556, 1.0, -8.941e-08, 1.0, -8.941e-08, 1.0, 0.05556, 1.0, 0.7778, 0.5696, 0.7222, 0.5696, 0.7222, 0.9304, 0.7778, 0.9304, 0.8889, 0.5696, 0.8333, 0.5696, 0.8333, 0.9304, 0.8889, 0.9304, 0.9444, 1.0, 0.8889, 1.0, 0.8889, 1.0, 0.9444, 1.0, 1.0, 0.8333, 1.0, 1.0, 0.9444, 1.0, 0.9444, 0.8333, 0.9444, 0.8333, 0.9444, 1.0, 0.8889, 1.0, 0.8889, 0.8333, 0.05556, 0.5696, -8.941e-08, 0.5696, -8.941e-08, 0.9304, 0.05556, 0.9304, 0.8889, 0.5, 0.9444, 0.5, 0.9444, 0.5, 0.8889, 0.5, 0.7222, 0.5696, 0.6667, 0.5696, 0.6667, 0.9304, 0.7222, 0.9304, 0.7778, 1.0, 0.7222, 1.0, 0.7222, 1.0, 0.7778, 1.0, 0.8889, 1.0, 0.8333, 1.0, 0.8333, 1.0, 0.8889, 1.0, 0.8333, 0.8333, 0.8333, 1.0, 0.7778, 1.0, 0.7778, 0.8333, 0.7778, 0.8333, 0.7778, 1.0, 0.7222, 1.0, 0.7222, 0.8333, 0.8333, 1.0, 0.7778, 1.0, 0.7778, 1.0, 0.8333, 1.0, 0.7222, 0.5, 0.7778, 0.5, 0.7778, 0.5, 0.7222, 0.5, 0.7778, 0.5, 0.7778, 0.6667, 0.7222, 0.6667, 0.7222, 0.5, 0.7778, 0.6667, 0.7778, 0.8333, 0.7222, 0.8333, 0.7222, 0.6667, 0.8333, 0.5, 0.8333, 0.6667, 0.7778, 0.6667, 0.7778, 0.5, 0.8333, 0.6667, 0.8333, 0.8333, 0.7778, 0.8333, 0.7778, 0.6667, 0.9444, 0.5, 0.9444, 0.6667, 0.8889, 0.6667, 0.8889, 0.5, 0.9444, 0.6667, 0.9444, 0.8333, 0.8889, 0.8333, 0.8889, 0.6667, 1.0, 0.5, 1.0, 0.6667, 0.9444, 0.6667, 0.9444, 0.5, 1.0, 0.6667, 1.0, 0.8333, 0.9444, 0.8333, 0.9444, 0.6667, 0.1111, 0.5, 0.1111, 0.6667, 0.05556, 0.6667, 0.05556, 0.5, 0.1111, 0.6667, 0.1111, 0.8333, 0.05556, 0.8333, 0.05556, 0.6667, 0.1667, 0.5, 0.1667, 0.6667, 0.1111, 0.6667, 0.1111, 0.5, 0.1667, 0.6667, 0.1667, 0.8333, 0.1111, 0.8333, 0.1111, 0.6667, 0.2778, 0.5, 0.2778, 0.6667, 0.2222, 0.6667, 0.2222, 0.5, 0.2778, 0.6667, 0.2778, 0.8333, 0.2222, 0.8333, 0.2222, 0.6667, 0.3333, 0.5, 0.3333, 0.6667, 0.2778, 0.6667, 0.2778, 0.5, 0.3333, 0.6667, 0.3333, 0.8333, 0.2778, 0.8333, 0.2778, 0.6667, 0.4444, 0.5, 0.4444, 0.6667, 0.3889, 0.6667, 0.3889, 0.5, 0.4444, 0.6667, 0.4444, 0.8333, 0.3889, 0.8333, 0.3889, 0.6667, 0.5, 0.5, 0.5, 0.6667, 0.4444, 0.6667, 0.4444, 0.5, 0.5, 0.6667, 0.5, 0.8333, 0.4444, 0.8333, 0.4444, 0.6667, 0.6111, 0.5, 0.6111, 0.6667, 0.5556, 0.6667, 0.5556, 0.5, 0.6111, 0.6667, 0.6111, 0.8333, 0.5556, 0.8333, 0.5556, 0.6667, 0.6667, 0.5, 0.6667, 0.6667, 0.6111, 0.6667, 0.6111, 0.5, 0.6667, 0.6667, 0.6667, 0.8333, 0.6111, 0.8333, 0.6111, 0.6667, 0.05556, 0.5, 0.05556, 0.6667, -8.941e-08, 0.6667, -8.941e-08, 0.5, 0.05556, 0.6667, 0.05556, 0.8333, -8.941e-08, 0.8333, -8.941e-08, 0.6667, 0.2222, 0.5, 0.2222, 0.6667, 0.1667, 0.6667, 0.1667, 0.5, 0.2222, 0.6667, 0.2222, 0.8333, 0.1667, 0.8333, 0.1667, 0.6667, 0.3889, 0.5, 0.3889, 0.6667, 0.3333, 0.6667, 0.3333, 0.5, 0.3889, 0.6667, 0.3889, 0.8333, 0.3333, 0.8333, 0.3333, 0.6667, 0.5556, 0.5, 0.5556, 0.6667, 0.5, 0.6667, 0.5, 0.5, 0.5556, 0.6667, 0.5556, 0.8333, 0.5, 0.8333, 0.5, 0.6667, 0.7222, 0.5, 0.7222, 0.6667, 0.6667, 0.6667, 0.6667, 0.5, 0.7222, 0.6667, 0.7222, 0.8333, 0.6667, 0.8333, 0.6667, 0.6667, 0.8889, 0.5, 0.8889, 0.6667, 0.8333, 0.6667, 0.8333, 0.5, 0.8889, 0.6667, 0.8889, 0.8333, 0.8333, 0.8333, 0.8333, 0.6667, 0.8889, 0.5, 0.8333, 0.5, 0.8333, 0.5, 0.889, 0.5, 0.889, 0.5, 0.8333, 0.5, 0.8333, 0.5398, 0.8886, 0.5398, 0.8886, 0.5398, 0.8333, 0.5398, 0.8333, 0.5696, 0.8889, 0.5696, 0.9444, 1.0, 1.0, 1.0, 0.9996, 1.0, 0.9443, 1.0, 0.9443, 1.0, 0.9996, 1.0, 1.001, 0.9602, 0.9447, 0.9602, 0.9447, 0.9602, 1.001, 0.9602, 1.0, 0.9304, 0.9444, 0.9304, 0.7222, 0.5, 0.6667, 0.5, 0.6667, 0.5, 0.7224, 0.5, 0.7224, 0.5, 0.6667, 0.5, 0.6667, 0.5398, 0.7219, 0.5398, 0.7219, 0.5398, 0.6667, 0.5398, 0.6667, 0.5696, 0.7222, 0.5696, 0.7778, 1.0, 0.8333, 1.0, 0.8333, 1.0, 0.7776, 1.0, 0.7776, 1.0, 0.8333, 1.0, 0.8333, 0.9602, 0.7781, 0.9602, 0.7781, 0.9602, 0.8333, 0.9602, 0.8333, 0.9304, 0.7778, 0.9304, 0.5556, 0.5, 0.5, 0.5, 0.5, 0.5, 0.5557, 0.5, 0.5557, 0.5, 0.5, 0.5, 0.5, 0.5398, 0.5553, 0.5398, 0.5553, 0.5398, 0.5, 0.5398, 0.5, 0.5696, 0.5556, 0.5696, 0.6111, 1.0, 0.6667, 1.0, 0.6667, 1.0, 0.611, 1.0, 0.611, 1.0, 0.6667, 1.0, 0.6667, 0.9602, 0.6114, 0.9602, 0.6114, 0.9602, 0.6667, 0.9602, 0.6667, 0.9304, 0.6111, 0.9304, 0.3889, 0.5, 0.3333, 0.5, 0.3333, 0.5, 0.389, 0.5, 0.389, 0.5, 0.3333, 0.5, 0.3333, 0.5398, 0.3886, 0.5398, 0.3886, 0.5398, 0.3333, 0.5398, 0.3333, 0.5696, 0.3889, 0.5696, 0.4444, 1.0, 0.5, 1.0, 0.5, 1.0, 0.4443, 1.0, 0.4443, 1.0, 0.5, 1.0, 0.5, 0.9602, 0.4447, 0.9602, 0.4447, 0.9602, 0.5, 0.9602, 0.5, 0.9304, 0.4444, 0.9304, 0.2222, 0.5, 0.1667, 0.5, 0.1667, 0.5, 0.2224, 0.5, 0.2224, 0.5, 0.1667, 0.5, 0.1667, 0.5398, 0.2219, 0.5398, 0.2219, 0.5398, 0.1667, 0.5398, 0.1667, 0.5696, 0.2222, 0.5696, 0.2778, 1.0, 0.3333, 1.0, 0.3333, 1.0, 0.2776, 1.0, 0.2776, 1.0, 0.3333, 1.0, 0.3333, 0.9602, 0.2781, 0.9602, 0.2781, 0.9602, 0.3333, 0.9602, 0.3333, 0.9304, 0.2778, 0.9304, 0.05556, 0.5, -8.941e-08, 0.5, 0.0004043, 0.5, 0.0557, 0.5, 0.0557, 0.5, 0.0004043, 0.5, -0.0008613, 0.5398, 0.05527, 0.5398, 0.05527, 0.5398, -0.0008613, 0.5398, -8.941e-08, 0.5696, 0.05556, 0.5696, 0.1111, 1.0, 0.1667, 1.0, 0.1667, 1.0, 0.111, 1.0, 0.111, 1.0, 0.1667, 1.0, 0.1667, 0.9602, 0.1114, 0.9602, 0.1114, 0.9602, 0.1667, 0.9602, 0.1667, 0.9304, 0.1111, 0.9304, 0.6667, 0.5, 0.6111, 0.5, 0.611, 0.5, 0.6667, 0.5, 0.6667, 0.5, 0.611, 0.5, 0.6114, 0.5398, 0.6667, 0.5398, 0.6667, 0.5398, 0.6114, 0.5398, 0.6111, 0.5696, 0.6667, 0.5696, 0.6111, 0.5, 0.5556, 0.5, 0.5557, 0.5, 0.611, 0.5, 0.611, 0.5, 0.5557, 0.5, 0.5553, 0.5398, 0.6114, 0.5398, 0.6114, 0.5398, 0.5553, 0.5398, 0.5556, 0.5696, 0.6111, 0.5696, 0.5, 1.0, 0.5556, 1.0, 0.5557, 1.0, 0.5, 1.0, 0.5, 1.0, 0.5557, 1.0, 0.5553, 0.9602, 0.5, 0.9602, 0.5, 0.9602, 0.5553, 0.9602, 0.5556, 0.9304, 0.5, 0.9304, 0.5556, 1.0, 0.6111, 1.0, 0.611, 1.0, 0.5557, 1.0, 0.5557, 1.0, 0.611, 1.0, 0.6114, 0.9602, 0.5553, 0.9602, 0.5553, 0.9602, 0.6114, 0.9602, 0.6111, 0.9304, 0.5556, 0.9304, 0.5, 0.5, 0.4444, 0.5, 0.4443, 0.5, 0.5, 0.5, 0.5, 0.5, 0.4443, 0.5, 0.4447, 0.5398, 0.5, 0.5398, 0.5, 0.5398, 0.4447, 0.5398, 0.4444, 0.5696, 0.5, 0.5696, 0.4444, 0.5, 0.3889, 0.5, 0.389, 0.5, 0.4443, 0.5, 0.4443, 0.5, 0.389, 0.5, 0.3886, 0.5398, 0.4447, 0.5398, 0.4447, 0.5398, 0.3886, 0.5398, 0.3889, 0.5696, 0.4444, 0.5696, 0.3333, 1.0, 0.3889, 1.0, 0.389, 1.0, 0.3333, 1.0, 0.3333, 1.0, 0.389, 1.0, 0.3886, 0.9602, 0.3333, 0.9602, 0.3333, 0.9602, 0.3886, 0.9602, 0.3889, 0.9304, 0.3333, 0.9304, 0.3889, 1.0, 0.4444, 1.0, 0.4443, 1.0, 0.389, 1.0, 0.389, 1.0, 0.4443, 1.0, 0.4447, 0.9602, 0.3886, 0.9602, 0.3886, 0.9602, 0.4447, 0.9602, 0.4444, 0.9304, 0.3889, 0.9304, 0.3333, 0.5, 0.2778, 0.5, 0.2776, 0.5, 0.3333, 0.5, 0.3333, 0.5, 0.2776, 0.5, 0.2781, 0.5398, 0.3333, 0.5398, 0.3333, 0.5398, 0.2781, 0.5398, 0.2778, 0.5696, 0.3333, 0.5696, 0.2778, 0.5, 0.2222, 0.5, 0.2224, 0.5, 0.2776, 0.5, 0.2776, 0.5, 0.2224, 0.5, 0.2219, 0.5398, 0.2781, 0.5398, 0.2781, 0.5398, 0.2219, 0.5398, 0.2222, 0.5696, 0.2778, 0.5696, 0.1667, 1.0, 0.2222, 1.0, 0.2224, 1.0, 0.1667, 1.0, 0.1667, 1.0, 0.2224, 1.0, 0.2219, 0.9602, 0.1667, 0.9602, 0.1667, 0.9602, 0.2219, 0.9602, 0.2222, 0.9304, 0.1667, 0.9304, 0.2222, 1.0, 0.2778, 1.0, 0.2776, 1.0, 0.2224, 1.0, 0.2224, 1.0, 0.2776, 1.0, 0.2781, 0.9602, 0.2219, 0.9602, 0.2219, 0.9602, 0.2781, 0.9602, 0.2778, 0.9304, 0.2222, 0.9304, 0.1667, 0.5, 0.1111, 0.5, 0.111, 0.5, 0.1667, 0.5, 0.1667, 0.5, 0.111, 0.5, 0.1114, 0.5398, 0.1667, 0.5398, 0.1667, 0.5398, 0.1114, 0.5398, 0.1111, 0.5696, 0.1667, 0.5696, 0.1111, 0.5, 0.05556, 0.5, 0.0557, 0.5, 0.111, 0.5, 0.111, 0.5, 0.0557, 0.5, 0.05527, 0.5398, 0.1114, 0.5398, 0.1114, 0.5398, 0.05527, 0.5398, 0.05556, 0.5696, 0.1111, 0.5696, -8.941e-08, 1.0, 0.05556, 1.0, 0.0557, 1.0, 0.0004043, 1.0, 0.0004043, 1.0, 0.0557, 1.0, 0.05527, 0.9602, -0.0008613, 0.9602, -0.0008613, 0.9602, 0.05527, 0.9602, 0.05556, 0.9304, -8.941e-08, 0.9304, 0.05556, 1.0, 0.1111, 1.0, 0.111, 1.0, 0.0557, 1.0, 0.0557, 1.0, 0.111, 1.0, 0.1114, 0.9602, 0.05527, 0.9602, 0.05527, 0.9602, 0.1114, 0.9602, 0.1111, 0.9304, 0.05556, 0.9304, 1.0, 0.5, 0.9444, 0.5, 0.9443, 0.5, 0.9996, 0.5, 0.9996, 0.5, 0.9443, 0.5, 0.9447, 0.5398, 1.001, 0.5398, 1.001, 0.5398, 0.9447, 0.5398, 0.9444, 0.5696, 1.0, 0.5696, 0.9444, 0.5, 0.8889, 0.5, 0.889, 0.5, 0.9443, 0.5, 0.9443, 0.5, 0.889, 0.5, 0.8886, 0.5398, 0.9447, 0.5398, 0.9447, 0.5398, 0.8886, 0.5398, 0.8889, 0.5696, 0.9444, 0.5696, 0.8333, 1.0, 0.8889, 1.0, 0.889, 1.0, 0.8333, 1.0, 0.8333, 1.0, 0.889, 1.0, 0.8886, 0.9602, 0.8333, 0.9602, 0.8333, 0.9602, 0.8886, 0.9602, 0.8889, 0.9304, 0.8333, 0.9304, 0.8889, 1.0, 0.9444, 1.0, 0.9443, 1.0, 0.889, 1.0, 0.889, 1.0, 0.9443, 1.0, 0.9447, 0.9602, 0.8886, 0.9602, 0.8886, 0.9602, 0.9447, 0.9602, 0.9444, 0.9304, 0.8889, 0.9304, 0.8333, 0.5, 0.7778, 0.5, 0.7776, 0.5, 0.8333, 0.5, 0.8333, 0.5, 0.7776, 0.5, 0.7781, 0.5398, 0.8333, 0.5398, 0.8333, 0.5398, 0.7781, 0.5398, 0.7778, 0.5696, 0.8333, 0.5696, 0.7778, 0.5, 0.7222, 0.5, 0.7224, 0.5, 0.7776, 0.5, 0.7776, 0.5, 0.7224, 0.5, 0.7219, 0.5398, 0.7781, 0.5398, 0.7781, 0.5398, 0.7219, 0.5398, 0.7222, 0.5696, 0.7778, 0.5696, 0.6667, 1.0, 0.7222, 1.0, 0.7224, 1.0, 0.6667, 1.0, 0.6667, 1.0, 0.7224, 1.0, 0.7219, 0.9602, 0.6667, 0.9602, 0.6667, 0.9602, 0.7219, 0.9602, 0.7222, 0.9304, 0.6667, 0.9304, 0.7222, 1.0, 0.7778, 1.0, 0.7776, 1.0, 0.7224, 1.0, 0.7224, 1.0, 0.7776, 1.0, 0.7781, 0.9602, 0.7219, 0.9602, 0.7219, 0.9602, 0.7781, 0.9602, 0.7778, 0.9304, 0.7222, 0.9304, 1.0, 0.5696, 0.9444, 0.5696, 0.9444, 0.9304, 1.0, 0.9304])
me_cylinder_009.materials.append(mat_tile_ground)
me_cylinder_009.update()

# ---- objects
ob_tile = bpy.data.objects.new('tile', me_cylinder)
ob_ground = bpy.data.objects.new('ground', me_cylinder_005)
ob_ground_001 = bpy.data.objects.new('ground.001', me_cylinder_006)
ob_ground_002 = bpy.data.objects.new('ground.002', me_cylinder_007)
ob_ground_003 = bpy.data.objects.new('ground.003', me_cylinder_008)
ob_tile_001 = bpy.data.objects.new('tile.001', me_cylinder_009)

# ---- transforms, parenting, visibility, modifiers, constraints
ob_tile.location = (0.0, 0.0, 0.0)
ob_ground.location = (0.0, 0.0, -0.1116)
_m = ob_ground.modifiers.new('Subdivision', 'SUBSURF')
_m = ob_ground.modifiers.new('Solidify', 'SOLIDIFY')
_m.thickness = 0.1
_m.offset = 1.0
_m = ob_ground.modifiers.new('Bevel', 'BEVEL')
_m.width = 6.45
_m.width_pct = 6.45
_m.angle_limit = 1.026
ob_ground_001.location = (0.0, 0.0, -0.02751)
_m = ob_ground_001.modifiers.new('Subdivision', 'SUBSURF')
_m = ob_ground_001.modifiers.new('Solidify', 'SOLIDIFY')
_m.thickness = 0.1
_m.offset = 1.0
_m = ob_ground_001.modifiers.new('Bevel', 'BEVEL')
_m.width = 6.45
_m.width_pct = 6.45
_m.angle_limit = 1.026
ob_ground_002.location = (0.0, 0.0, 0.05723)
_m = ob_ground_002.modifiers.new('Subdivision', 'SUBSURF')
_m = ob_ground_002.modifiers.new('Solidify', 'SOLIDIFY')
_m.thickness = 0.1
_m.offset = 1.0
_m = ob_ground_002.modifiers.new('Bevel', 'BEVEL')
_m.width = 6.45
_m.width_pct = 6.45
_m.angle_limit = 1.026
ob_ground_003.location = (0.0, 0.0, 0.1413)
_m = ob_ground_003.modifiers.new('Subdivision', 'SUBSURF')
_m = ob_ground_003.modifiers.new('Solidify', 'SOLIDIFY')
_m.thickness = 0.1
_m.offset = 1.0
_m = ob_ground_003.modifiers.new('Bevel', 'BEVEL')
_m.width = 6.45
_m.width_pct = 6.45
_m.angle_limit = 1.026
ob_tile_001.location = (0.0, 0.0, 0.01843)
ob_tile_001.scale = (0.7969, 0.7969, 0.7969)
_m = ob_tile_001.modifiers.new('Subdivision', 'SUBSURF')
_m.quality = 2
_m.levels = 2
_m = ob_tile_001.modifiers.new('Displace', 'DISPLACE')
_m.mid_level = 0.0
_m.strength = 0.25
_m = ob_tile_001.modifiers.new('Decimate', 'DECIMATE')
_m.ratio = 0.075
_m = ob_tile_001.modifiers.new('Bevel', 'BEVEL')
_m.width = 20.0
_m.width_pct = 20.0
_m.angle_limit = 0.658
_m.use_clamp_overlap = False
_m.offset_type = 'PERCENT'
_m.loop_slide = False

# ---- collection membership
col_collection.objects.link(ob_tile)
col_collection.objects.link(ob_ground)
col_collection.objects.link(ob_ground_001)
col_collection.objects.link(ob_ground_002)
col_collection.objects.link(ob_ground_003)
col_collection.objects.link(ob_tile_001)

# ---- scene / render settings (as saved in the file)
scene.frame_start = 1; scene.frame_end = 250; scene.frame_set(1)
scene.render.engine = 'BLENDER_EEVEE_NEXT'
scene.render.resolution_x = 1080
scene.cycles.sampling_pattern = 'TABULATED_SOBOL'
scene.cycles.use_light_tree = False
scene.view_settings.view_transform = 'Filmic'
bpy.context.view_layer.update()

# ---- added for rendering (the .blend has no active camera and no usable light): camera, sun
cam_auto = bpy.data.cameras.new('AutoCamera')
cam_auto.lens = 50.0
cam_auto.sensor_width = 36.0
cam_auto.clip_end = 1000.0
ob_auto_camera = bpy.data.objects.new('AutoCamera', cam_auto)
scene.collection.objects.link(ob_auto_camera)
ob_auto_camera.location = (13.8867, -16.6478, 10.697)
ob_auto_camera.rotation_euler = (1.09748, -7.21219e-08, 0.694738)
scene.camera = ob_auto_camera
light_auto_sun = bpy.data.lights.new('AutoSun', 'SUN')
light_auto_sun.energy = 3.0
light_auto_sun.angle = 0.0523599
ob_auto_sun = bpy.data.objects.new('AutoSun', light_auto_sun)
scene.collection.objects.link(ob_auto_sun)
ob_auto_sun.rotation_euler = (0.872665, 0.174533, 0.523599)
bpy.context.view_layer.update()
